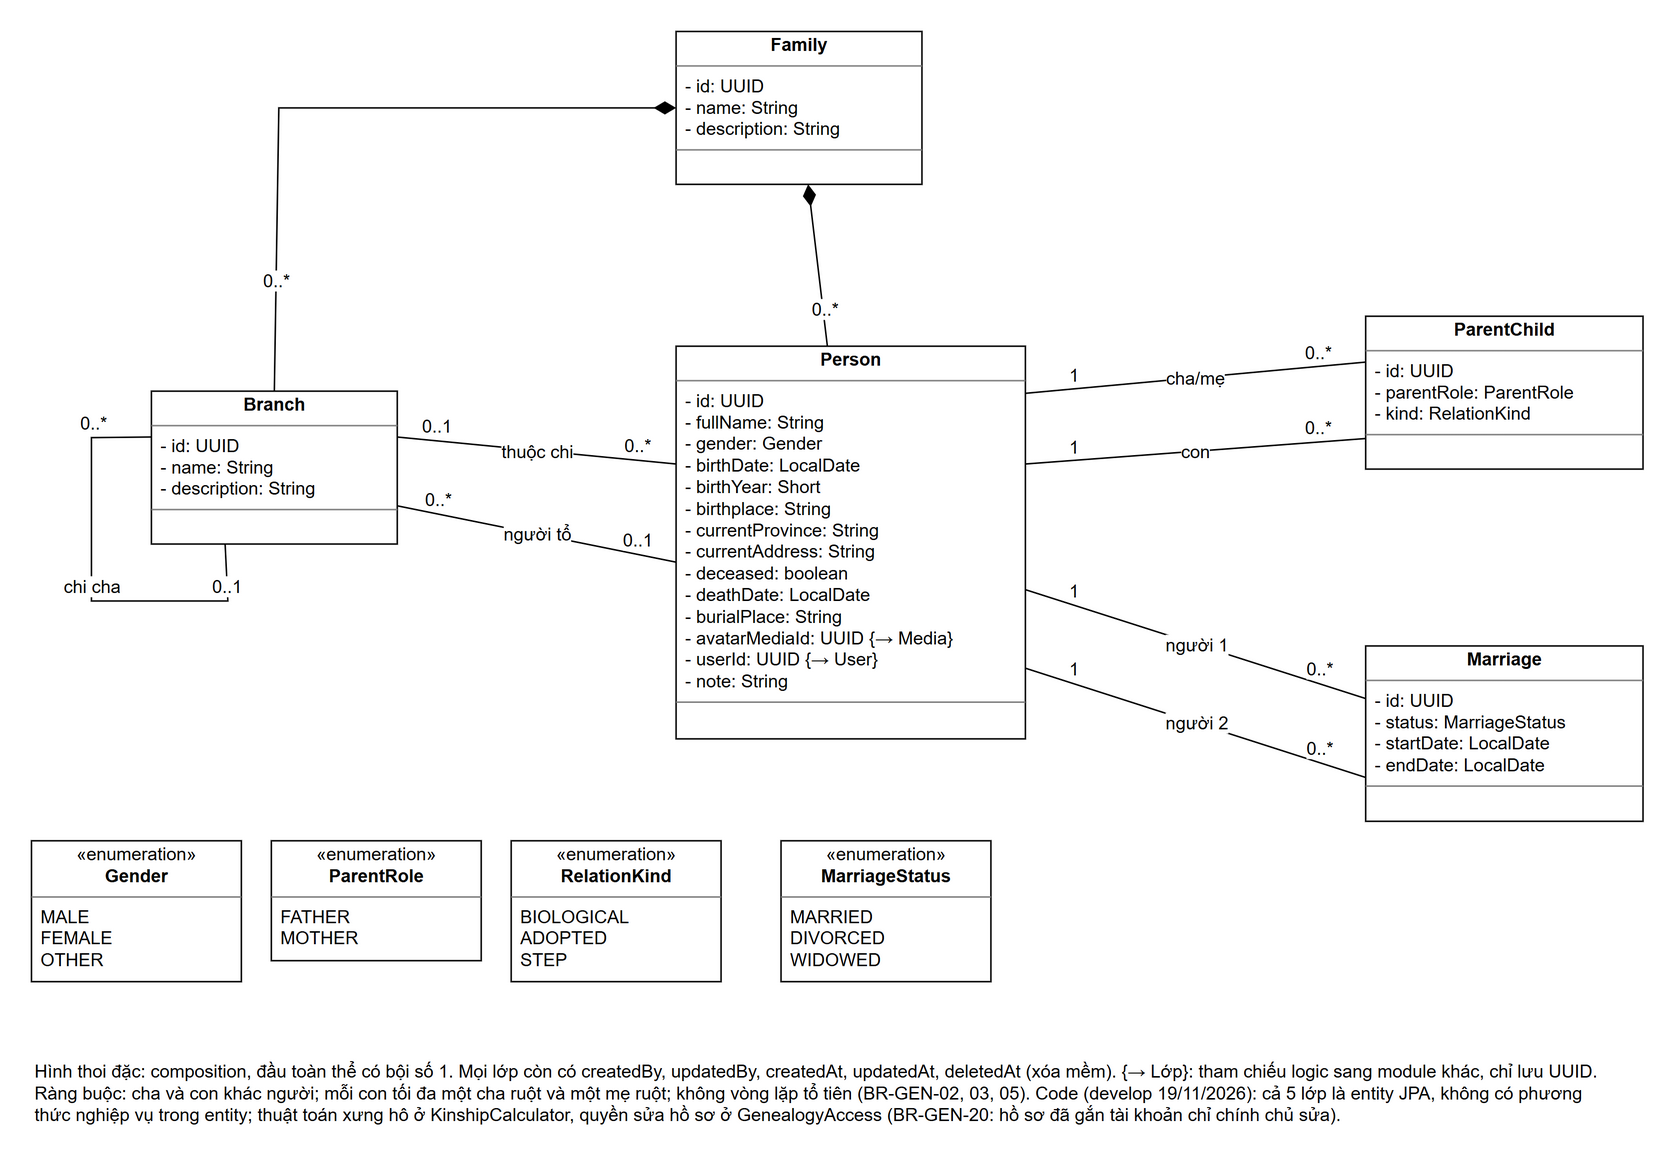

The diagram above was exported from draw.io. Its source (the exported page's mxGraphModel, read from the mxfile embedded in the PNG):
<mxGraphModel grid="0" page="0" background="#FFFFFF">
  <root>
    <mxCell id="0" />
    <mxCell id="1" parent="0" />
    <mxCell id="c2" value="&lt;p style=&quot;margin:2px 0 0 0;text-align:center&quot;&gt;&lt;b&gt;Family&lt;/b&gt;&lt;/p&gt;&lt;hr size=&quot;1&quot; style=&quot;border-style:solid;&quot;/&gt;&lt;p style=&quot;margin:2px 0 2px 6px&quot;&gt;- id: UUID&lt;br&gt;- name: String&lt;br&gt;- description: String&lt;/p&gt;&lt;hr size=&quot;1&quot; style=&quot;border-style:solid;&quot;/&gt;&lt;p style=&quot;margin:2px 0 2px 6px&quot;&gt;&amp;nbsp;&lt;/p&gt;" style="verticalAlign=top;align=left;overflow=fill;html=1;whiteSpace=nowrap;fillColor=#FFFFFF;strokeColor=#000000;fontFamily=Arial;fontSize=12;fontColor=#000000;" vertex="1" parent="1">
      <mxGeometry x="470" y="20" width="164" height="102" as="geometry" />
    </mxCell>
    <mxCell id="c3" value="&lt;p style=&quot;margin:2px 0 0 0;text-align:center&quot;&gt;&lt;b&gt;Branch&lt;/b&gt;&lt;/p&gt;&lt;hr size=&quot;1&quot; style=&quot;border-style:solid;&quot;/&gt;&lt;p style=&quot;margin:2px 0 2px 6px&quot;&gt;- id: UUID&lt;br&gt;- name: String&lt;br&gt;- description: String&lt;/p&gt;&lt;hr size=&quot;1&quot; style=&quot;border-style:solid;&quot;/&gt;&lt;p style=&quot;margin:2px 0 2px 6px&quot;&gt;&amp;nbsp;&lt;/p&gt;" style="verticalAlign=top;align=left;overflow=fill;html=1;whiteSpace=nowrap;fillColor=#FFFFFF;strokeColor=#000000;fontFamily=Arial;fontSize=12;fontColor=#000000;" vertex="1" parent="1">
      <mxGeometry x="120" y="260" width="164" height="102" as="geometry" />
    </mxCell>
    <mxCell id="c4" value="&lt;p style=&quot;margin:2px 0 0 0;text-align:center&quot;&gt;&lt;b&gt;Person&lt;/b&gt;&lt;/p&gt;&lt;hr size=&quot;1&quot; style=&quot;border-style:solid;&quot;/&gt;&lt;p style=&quot;margin:2px 0 2px 6px&quot;&gt;- id: UUID&lt;br&gt;- fullName: String&lt;br&gt;- gender: Gender&lt;br&gt;- birthDate: LocalDate&lt;br&gt;- birthYear: Short&lt;br&gt;- birthplace: String&lt;br&gt;- currentProvince: String&lt;br&gt;- currentAddress: String&lt;br&gt;- deceased: boolean&lt;br&gt;- deathDate: LocalDate&lt;br&gt;- burialPlace: String&lt;br&gt;- avatarMediaId: UUID {→ Media}&lt;br&gt;- userId: UUID {→ User}&lt;br&gt;- note: String&lt;/p&gt;&lt;hr size=&quot;1&quot; style=&quot;border-style:solid;&quot;/&gt;&lt;p style=&quot;margin:2px 0 2px 6px&quot;&gt;&amp;nbsp;&lt;/p&gt;" style="verticalAlign=top;align=left;overflow=fill;html=1;whiteSpace=nowrap;fillColor=#FFFFFF;strokeColor=#000000;fontFamily=Arial;fontSize=12;fontColor=#000000;" vertex="1" parent="1">
      <mxGeometry x="470" y="230" width="233" height="262" as="geometry" />
    </mxCell>
    <mxCell id="c5" value="&lt;p style=&quot;margin:2px 0 0 0;text-align:center&quot;&gt;&lt;b&gt;ParentChild&lt;/b&gt;&lt;/p&gt;&lt;hr size=&quot;1&quot; style=&quot;border-style:solid;&quot;/&gt;&lt;p style=&quot;margin:2px 0 2px 6px&quot;&gt;- id: UUID&lt;br&gt;- parentRole: ParentRole&lt;br&gt;- kind: RelationKind&lt;/p&gt;&lt;hr size=&quot;1&quot; style=&quot;border-style:solid;&quot;/&gt;&lt;p style=&quot;margin:2px 0 2px 6px&quot;&gt;&amp;nbsp;&lt;/p&gt;" style="verticalAlign=top;align=left;overflow=fill;html=1;whiteSpace=nowrap;fillColor=#FFFFFF;strokeColor=#000000;fontFamily=Arial;fontSize=12;fontColor=#000000;" vertex="1" parent="1">
      <mxGeometry x="930" y="210" width="185" height="102" as="geometry" />
    </mxCell>
    <mxCell id="c6" value="&lt;p style=&quot;margin:2px 0 0 0;text-align:center&quot;&gt;&lt;b&gt;Marriage&lt;/b&gt;&lt;/p&gt;&lt;hr size=&quot;1&quot; style=&quot;border-style:solid;&quot;/&gt;&lt;p style=&quot;margin:2px 0 2px 6px&quot;&gt;- id: UUID&lt;br&gt;- status: MarriageStatus&lt;br&gt;- startDate: LocalDate&lt;br&gt;- endDate: LocalDate&lt;/p&gt;&lt;hr size=&quot;1&quot; style=&quot;border-style:solid;&quot;/&gt;&lt;p style=&quot;margin:2px 0 2px 6px&quot;&gt;&amp;nbsp;&lt;/p&gt;" style="verticalAlign=top;align=left;overflow=fill;html=1;whiteSpace=nowrap;fillColor=#FFFFFF;strokeColor=#000000;fontFamily=Arial;fontSize=12;fontColor=#000000;" vertex="1" parent="1">
      <mxGeometry x="930" y="430" width="185" height="117" as="geometry" />
    </mxCell>
    <mxCell id="c7" value="" style="html=1;rounded=0;labelBackgroundColor=#FFFFFF;endSize=12;strokeColor=#000000;fontFamily=Arial;fontSize=12;fontColor=#000000;endArrow=diamondThin;endFill=1;exitX=0.5;exitY=0;exitDx=0;exitDy=0;entryX=0;entryY=0.5;entryDx=0;entryDy=0;" edge="1" parent="1" source="c3" target="c2">
      <mxGeometry relative="1" as="geometry">
        <Array as="points">
          <mxPoint x="205" y="71" />
        </Array>
      </mxGeometry>
    </mxCell>
    <mxCell id="c8" value="0..*" style="edgeLabel;html=1;resizable=0;align=center;verticalAlign=middle;labelBackgroundColor=#FFFFFF;fontFamily=Arial;fontSize=12;fontColor=#000000;" vertex="1" connectable="0" parent="c7">
      <mxGeometry x="-0.72" relative="1" as="geometry">
        <mxPoint as="offset" x="0" y="-10" />
      </mxGeometry>
    </mxCell>
    <mxCell id="c9" value="" style="html=1;rounded=0;labelBackgroundColor=#FFFFFF;endSize=12;strokeColor=#000000;fontFamily=Arial;fontSize=12;fontColor=#000000;endArrow=diamondThin;endFill=1;" edge="1" parent="1" source="c4" target="c2">
      <mxGeometry relative="1" as="geometry" />
    </mxCell>
    <mxCell id="c10" value="0..*" style="edgeLabel;html=1;resizable=0;align=center;verticalAlign=middle;labelBackgroundColor=#FFFFFF;fontFamily=Arial;fontSize=12;fontColor=#000000;" vertex="1" connectable="0" parent="c9">
      <mxGeometry x="-0.72" relative="1" as="geometry">
        <mxPoint as="offset" x="0" y="-10" />
      </mxGeometry>
    </mxCell>
    <mxCell id="c11" value="chi cha" style="html=1;rounded=0;labelBackgroundColor=#FFFFFF;endSize=12;strokeColor=#000000;fontFamily=Arial;fontSize=12;fontColor=#000000;endArrow=none;exitX=0;exitY=0.3;exitDx=0;exitDy=0;entryX=0.3;entryY=1;entryDx=0;entryDy=0;" edge="1" parent="1" source="c3" target="c3">
      <mxGeometry relative="1" as="geometry">
        <Array as="points">
          <mxPoint x="80" y="291" />
          <mxPoint x="80" y="400" />
          <mxPoint x="171" y="400" />
        </Array>
      </mxGeometry>
    </mxCell>
    <mxCell id="c12" value="0..*" style="edgeLabel;html=1;resizable=0;align=center;verticalAlign=middle;labelBackgroundColor=#FFFFFF;fontFamily=Arial;fontSize=12;fontColor=#000000;" vertex="1" connectable="0" parent="c11">
      <mxGeometry x="-0.72" relative="1" as="geometry">
        <mxPoint as="offset" x="0" y="-10" />
      </mxGeometry>
    </mxCell>
    <mxCell id="c13" value="0..1" style="edgeLabel;html=1;resizable=0;align=center;verticalAlign=middle;labelBackgroundColor=#FFFFFF;fontFamily=Arial;fontSize=12;fontColor=#000000;" vertex="1" connectable="0" parent="c11">
      <mxGeometry x="0.72" relative="1" as="geometry">
        <mxPoint as="offset" x="0" y="-10" />
      </mxGeometry>
    </mxCell>
    <mxCell id="c14" value="thuộc chi" style="html=1;rounded=0;labelBackgroundColor=#FFFFFF;endSize=12;strokeColor=#000000;fontFamily=Arial;fontSize=12;fontColor=#000000;endArrow=none;exitX=0;exitY=0.3;exitDx=0;exitDy=0;entryX=1;entryY=0.3;entryDx=0;entryDy=0;" edge="1" parent="1" source="c4" target="c3">
      <mxGeometry relative="1" as="geometry" />
    </mxCell>
    <mxCell id="c15" value="0..*" style="edgeLabel;html=1;resizable=0;align=center;verticalAlign=middle;labelBackgroundColor=#FFFFFF;fontFamily=Arial;fontSize=12;fontColor=#000000;" vertex="1" connectable="0" parent="c14">
      <mxGeometry x="-0.72" relative="1" as="geometry">
        <mxPoint as="offset" x="0" y="-10" />
      </mxGeometry>
    </mxCell>
    <mxCell id="c16" value="0..1" style="edgeLabel;html=1;resizable=0;align=center;verticalAlign=middle;labelBackgroundColor=#FFFFFF;fontFamily=Arial;fontSize=12;fontColor=#000000;" vertex="1" connectable="0" parent="c14">
      <mxGeometry x="0.72" relative="1" as="geometry">
        <mxPoint as="offset" x="0" y="-10" />
      </mxGeometry>
    </mxCell>
    <mxCell id="c17" value="người tổ" style="html=1;rounded=0;labelBackgroundColor=#FFFFFF;endSize=12;strokeColor=#000000;fontFamily=Arial;fontSize=12;fontColor=#000000;endArrow=none;exitX=1;exitY=0.75;exitDx=0;exitDy=0;entryX=0;entryY=0.55;entryDx=0;entryDy=0;" edge="1" parent="1" source="c3" target="c4">
      <mxGeometry relative="1" as="geometry" />
    </mxCell>
    <mxCell id="c18" value="0..*" style="edgeLabel;html=1;resizable=0;align=center;verticalAlign=middle;labelBackgroundColor=#FFFFFF;fontFamily=Arial;fontSize=12;fontColor=#000000;" vertex="1" connectable="0" parent="c17">
      <mxGeometry x="-0.72" relative="1" as="geometry">
        <mxPoint as="offset" x="0" y="-10" />
      </mxGeometry>
    </mxCell>
    <mxCell id="c19" value="0..1" style="edgeLabel;html=1;resizable=0;align=center;verticalAlign=middle;labelBackgroundColor=#FFFFFF;fontFamily=Arial;fontSize=12;fontColor=#000000;" vertex="1" connectable="0" parent="c17">
      <mxGeometry x="0.72" relative="1" as="geometry">
        <mxPoint as="offset" x="0" y="-10" />
      </mxGeometry>
    </mxCell>
    <mxCell id="c20" value="cha/mẹ" style="html=1;rounded=0;labelBackgroundColor=#FFFFFF;endSize=12;strokeColor=#000000;fontFamily=Arial;fontSize=12;fontColor=#000000;endArrow=none;exitX=0;exitY=0.3;exitDx=0;exitDy=0;entryX=1;entryY=0.12;entryDx=0;entryDy=0;" edge="1" parent="1" source="c5" target="c4">
      <mxGeometry relative="1" as="geometry" />
    </mxCell>
    <mxCell id="c21" value="0..*" style="edgeLabel;html=1;resizable=0;align=center;verticalAlign=middle;labelBackgroundColor=#FFFFFF;fontFamily=Arial;fontSize=12;fontColor=#000000;" vertex="1" connectable="0" parent="c20">
      <mxGeometry x="-0.72" relative="1" as="geometry">
        <mxPoint as="offset" x="0" y="-10" />
      </mxGeometry>
    </mxCell>
    <mxCell id="c22" value="1" style="edgeLabel;html=1;resizable=0;align=center;verticalAlign=middle;labelBackgroundColor=#FFFFFF;fontFamily=Arial;fontSize=12;fontColor=#000000;" vertex="1" connectable="0" parent="c20">
      <mxGeometry x="0.72" relative="1" as="geometry">
        <mxPoint as="offset" x="0" y="-10" />
      </mxGeometry>
    </mxCell>
    <mxCell id="c23" value="con" style="html=1;rounded=0;labelBackgroundColor=#FFFFFF;endSize=12;strokeColor=#000000;fontFamily=Arial;fontSize=12;fontColor=#000000;endArrow=none;exitX=0;exitY=0.8;exitDx=0;exitDy=0;entryX=1;entryY=0.3;entryDx=0;entryDy=0;" edge="1" parent="1" source="c5" target="c4">
      <mxGeometry relative="1" as="geometry" />
    </mxCell>
    <mxCell id="c24" value="0..*" style="edgeLabel;html=1;resizable=0;align=center;verticalAlign=middle;labelBackgroundColor=#FFFFFF;fontFamily=Arial;fontSize=12;fontColor=#000000;" vertex="1" connectable="0" parent="c23">
      <mxGeometry x="-0.72" relative="1" as="geometry">
        <mxPoint as="offset" x="0" y="-10" />
      </mxGeometry>
    </mxCell>
    <mxCell id="c25" value="1" style="edgeLabel;html=1;resizable=0;align=center;verticalAlign=middle;labelBackgroundColor=#FFFFFF;fontFamily=Arial;fontSize=12;fontColor=#000000;" vertex="1" connectable="0" parent="c23">
      <mxGeometry x="0.72" relative="1" as="geometry">
        <mxPoint as="offset" x="0" y="-10" />
      </mxGeometry>
    </mxCell>
    <mxCell id="c26" value="người 1" style="html=1;rounded=0;labelBackgroundColor=#FFFFFF;endSize=12;strokeColor=#000000;fontFamily=Arial;fontSize=12;fontColor=#000000;endArrow=none;exitX=0;exitY=0.3;exitDx=0;exitDy=0;entryX=1;entryY=0.62;entryDx=0;entryDy=0;" edge="1" parent="1" source="c6" target="c4">
      <mxGeometry relative="1" as="geometry" />
    </mxCell>
    <mxCell id="c27" value="0..*" style="edgeLabel;html=1;resizable=0;align=center;verticalAlign=middle;labelBackgroundColor=#FFFFFF;fontFamily=Arial;fontSize=12;fontColor=#000000;" vertex="1" connectable="0" parent="c26">
      <mxGeometry x="-0.72" relative="1" as="geometry">
        <mxPoint as="offset" x="0" y="-10" />
      </mxGeometry>
    </mxCell>
    <mxCell id="c28" value="1" style="edgeLabel;html=1;resizable=0;align=center;verticalAlign=middle;labelBackgroundColor=#FFFFFF;fontFamily=Arial;fontSize=12;fontColor=#000000;" vertex="1" connectable="0" parent="c26">
      <mxGeometry x="0.72" relative="1" as="geometry">
        <mxPoint as="offset" x="0" y="-10" />
      </mxGeometry>
    </mxCell>
    <mxCell id="c29" value="người 2" style="html=1;rounded=0;labelBackgroundColor=#FFFFFF;endSize=12;strokeColor=#000000;fontFamily=Arial;fontSize=12;fontColor=#000000;endArrow=none;exitX=0;exitY=0.75;exitDx=0;exitDy=0;entryX=1;entryY=0.82;entryDx=0;entryDy=0;" edge="1" parent="1" source="c6" target="c4">
      <mxGeometry relative="1" as="geometry" />
    </mxCell>
    <mxCell id="c30" value="0..*" style="edgeLabel;html=1;resizable=0;align=center;verticalAlign=middle;labelBackgroundColor=#FFFFFF;fontFamily=Arial;fontSize=12;fontColor=#000000;" vertex="1" connectable="0" parent="c29">
      <mxGeometry x="-0.72" relative="1" as="geometry">
        <mxPoint as="offset" x="0" y="-10" />
      </mxGeometry>
    </mxCell>
    <mxCell id="c31" value="1" style="edgeLabel;html=1;resizable=0;align=center;verticalAlign=middle;labelBackgroundColor=#FFFFFF;fontFamily=Arial;fontSize=12;fontColor=#000000;" vertex="1" connectable="0" parent="c29">
      <mxGeometry x="0.72" relative="1" as="geometry">
        <mxPoint as="offset" x="0" y="-10" />
      </mxGeometry>
    </mxCell>
    <mxCell id="c32" value="&lt;p style=&quot;margin:2px 0 0 0;text-align:center&quot;&gt;«enumeration»&lt;br&gt;&lt;b&gt;Gender&lt;/b&gt;&lt;/p&gt;&lt;hr size=&quot;1&quot; style=&quot;border-style:solid;&quot;/&gt;&lt;p style=&quot;margin:2px 0 2px 6px&quot;&gt;MALE&lt;br&gt;FEMALE&lt;br&gt;OTHER&lt;/p&gt;" style="verticalAlign=top;align=left;overflow=fill;html=1;fillColor=#FFFFFF;strokeColor=#000000;fontFamily=Arial;fontSize=12;fontColor=#000000;" vertex="1" parent="1">
      <mxGeometry x="40" y="560" width="140" height="94" as="geometry" />
    </mxCell>
    <mxCell id="c33" value="&lt;p style=&quot;margin:2px 0 0 0;text-align:center&quot;&gt;«enumeration»&lt;br&gt;&lt;b&gt;ParentRole&lt;/b&gt;&lt;/p&gt;&lt;hr size=&quot;1&quot; style=&quot;border-style:solid;&quot;/&gt;&lt;p style=&quot;margin:2px 0 2px 6px&quot;&gt;FATHER&lt;br&gt;MOTHER&lt;/p&gt;" style="verticalAlign=top;align=left;overflow=fill;html=1;fillColor=#FFFFFF;strokeColor=#000000;fontFamily=Arial;fontSize=12;fontColor=#000000;" vertex="1" parent="1">
      <mxGeometry x="200" y="560" width="140" height="80" as="geometry" />
    </mxCell>
    <mxCell id="c34" value="&lt;p style=&quot;margin:2px 0 0 0;text-align:center&quot;&gt;«enumeration»&lt;br&gt;&lt;b&gt;RelationKind&lt;/b&gt;&lt;/p&gt;&lt;hr size=&quot;1&quot; style=&quot;border-style:solid;&quot;/&gt;&lt;p style=&quot;margin:2px 0 2px 6px&quot;&gt;BIOLOGICAL&lt;br&gt;ADOPTED&lt;br&gt;STEP&lt;/p&gt;" style="verticalAlign=top;align=left;overflow=fill;html=1;fillColor=#FFFFFF;strokeColor=#000000;fontFamily=Arial;fontSize=12;fontColor=#000000;" vertex="1" parent="1">
      <mxGeometry x="360" y="560" width="140" height="94" as="geometry" />
    </mxCell>
    <mxCell id="c35" value="&lt;p style=&quot;margin:2px 0 0 0;text-align:center&quot;&gt;«enumeration»&lt;br&gt;&lt;b&gt;MarriageStatus&lt;/b&gt;&lt;/p&gt;&lt;hr size=&quot;1&quot; style=&quot;border-style:solid;&quot;/&gt;&lt;p style=&quot;margin:2px 0 2px 6px&quot;&gt;MARRIED&lt;br&gt;DIVORCED&lt;br&gt;WIDOWED&lt;/p&gt;" style="verticalAlign=top;align=left;overflow=fill;html=1;fillColor=#FFFFFF;strokeColor=#000000;fontFamily=Arial;fontSize=12;fontColor=#000000;" vertex="1" parent="1">
      <mxGeometry x="540" y="560" width="140" height="94" as="geometry" />
    </mxCell>
    <mxCell id="c36" value="Hình thoi đặc: composition, đầu toàn thể có bội số 1. Mọi lớp còn có createdBy, updatedBy, createdAt, updatedAt, deletedAt (xóa mềm). {→ Lớp}: tham chiếu logic sang module khác, chỉ lưu UUID. Ràng buộc: cha và con khác người; mỗi con tối đa một cha ruột và một mẹ ruột; không vòng lặp tổ tiên (BR-GEN-02, 03, 05). Code (develop 19/11/2026): cả 5 lớp là entity JPA, không có phương thức nghiệp vụ trong entity; thuật toán xưng hô ở KinshipCalculator, quyền sửa hồ sơ ở GenealogyAccess (BR-GEN-20: hồ sơ đã gắn tài khoản chỉ chính chủ sửa)." style="text;html=1;whiteSpace=wrap;align=left;verticalAlign=top;fontFamily=Arial;fontSize=12;fontColor=#000000;" vertex="1" parent="1">
      <mxGeometry x="40" y="700" width="1060" height="60" as="geometry" />
    </mxCell>
  </root>
</mxGraphModel>